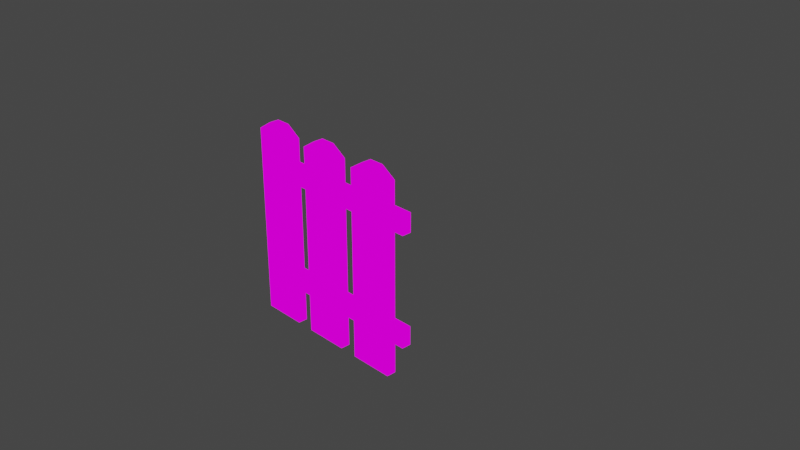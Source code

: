 # Source: multidecor_slatted_wooden_fence.blend  (saved by Blender 3.0.42; exported with 4.5.12 LTS)
import bpy
from mathutils import Matrix  # noqa: F401  (used for matrix-valued properties, if any)

bpy.ops.wm.read_factory_settings(use_empty=True)
scene = bpy.context.scene
scene.name = 'Scene'

# ---- collections
col_collection = bpy.data.collections.new('Collection'); scene.collection.children.link(col_collection)

# ---- images (referenced by path relative to the original .blend; pixels are not part of the script)
import os
ASSET_DIR = os.environ.get("B2B_ASSET_DIR", "")  # directory of the original .blend (textures are referenced by path, not embedded)
HERE = os.path.dirname(os.path.abspath(__file__))  # packed textures are extracted next to this script under _unpacked/

def load_image(name, relpath, width, height, colorspace="sRGB"):
    """Load a texture the original file referenced (path relative to the .blend, or extracted next to this script)."""
    p = next((c for c in (os.path.join(HERE, relpath), os.path.join(ASSET_DIR, relpath)) if relpath and os.path.exists(c)), "")
    if p:
        img = bpy.data.images.load(p, check_existing=True)
        img.name = name
    else:  # same state as the original file: an image datablock whose file is absent (Cycles renders it pink)
        img = bpy.data.images.new(name, width, height)
        img.source = "FILE"
        img.filepath = "//" + (relpath or name)
    img.colorspace_settings.name = colorspace
    return img
img_multidecor_wood_png = load_image('multidecor_wood.png', 'multidecor_wood.png', 1024, 1024, 'sRGB')
img_multidecor_fence_nail_knob = load_image('multidecor_fence_nail_knob', 'multidecor_fence_nail_knob.png', 1024, 1024, 'sRGB')

# ---- materials (node trees are filled in below, after node groups)
mat_material = bpy.data.materials.new('Material')
mat_material.alpha_threshold = 0.0
mat_material.use_transparent_shadow = False
mat_material.line_color = (0.0, 0.0, 0.0, 1.0)

# ---- material node trees
mat_material.use_nodes = True; mat_material.node_tree.nodes.clear()
_N = mat_material.node_tree.nodes; _L = mat_material.node_tree.links
n0 = _N.new('ShaderNodeOutputMaterial'); n0.name = 'Material Output'; n0.location = (300, 300)
n1 = _N.new('ShaderNodeMix'); n1.name = 'Mix'; n1.location = (75, 258)
n1.data_type = 'RGBA'
n2 = _N.new('ShaderNodeTexImage'); n2.name = 'Image Texture'; n2.location = (-325, 366)
n2.image = img_multidecor_wood_png
n2.interpolation = 'Closest'
n3 = _N.new('ShaderNodeTexImage'); n3.name = 'Image Texture.001'; n3.location = (-414, 127)
n3.image = img_multidecor_fence_nail_knob
n3.interpolation = 'Closest'
_L.new(n1.outputs[2], n0.inputs[0])
_L.new(n2.outputs[0], n1.inputs[6])
_L.new(n3.outputs[0], n1.inputs[7])
n0.is_active_output = True

# ---- world
world_world = bpy.data.worlds.new('World'); scene.world = world_world
world_world.use_nodes = True; world_world.node_tree.nodes.clear()
_N = world_world.node_tree.nodes; _L = world_world.node_tree.links
n0 = _N.new('ShaderNodeOutputWorld'); n0.name = 'World Output'; n0.location = (300, 300)
n1 = _N.new('ShaderNodeBackground'); n1.name = 'Background'; n1.location = (10, 300)
n1.inputs[0].default_value = (0.05088, 0.05088, 0.05088, 1.0)
_L.new(n1.outputs[0], n0.inputs[0])
n0.is_active_output = True
world_world.color = (0.05088, 0.05088, 0.05088)
world_world.use_sun_shadow = False
world_world.sun_shadow_jitter_overblur = 0.0

# ---- cameras
cam_camera = bpy.data.cameras.new('Camera')
cam_camera.clip_end = 100.0
cam_camera.ortho_scale = 7.314

# ---- lights
light_light = bpy.data.lights.new('Light', 'POINT')
light_light.transmission_factor = 0.0
light_light.energy = 1000.0
light_light.shadow_soft_size = 0.1
light_light.shadow_maximum_resolution = 0.006
light_light.use_absolute_resolution = True

# ---- meshes
me_cube = bpy.data.meshes.new('Cube')
me_cube.from_pydata([(-0.43, -0.9, 1.0), (-0.43, -0.9, -1.0), (-0.9, -0.9, 1.0), (-0.9, -0.9, -1.0), (-0.43, -1.0, 1.0), (-0.43, -1.0, -1.0), (-0.9, -1.0, 1.0), (-0.9, -1.0, -1.0), (-0.587, -1.0, -1.0), (-0.743, -1.0, -1.0), (-0.587, -0.9, 1.1), (-0.743, -0.9, 1.1), (-0.743, -1.0, 1.1), (-0.587, -1.0, 1.1), (-0.743, -0.9, -1.0), (-0.587, -0.9, -1.0), (0.743, -0.9, -1.0), (0.587, -0.9, -1.0), (0.743, -1.0, 1.1), (0.587, -1.0, 1.1), (0.587, -0.9, 1.1), (0.743, -0.9, 1.1), (0.587, -1.0, -1.0), (0.743, -1.0, -1.0), (0.43, -1.0, -1.0), (0.43, -1.0, 1.0), (0.9, -1.0, -1.0), (0.9, -1.0, 1.0), (0.43, -0.9, -1.0), (0.43, -0.9, 1.0), (0.9, -0.9, -1.0), (0.9, -0.9, 1.0), (1.0, -0.9, 0.4886), (1.0, -0.8, 0.4886), (1.0, -0.9, 0.6886), (1.0, -0.8, 0.6886), (-1.0, -0.9, 0.4886), (-1.0, -0.8, 0.4886), (-1.0, -0.9, 0.6886), (-1.0, -0.8, 0.6886), (1.0, -0.9, -0.6886), (1.0, -0.8, -0.6886), (1.0, -0.9, -0.4886), (1.0, -0.8, -0.4886), (-1.0, -0.9, -0.6886), (-1.0, -0.8, -0.6886), (-1.0, -0.9, -0.4886), (-1.0, -0.8, -0.4886), (0.235, -0.9, 1.0), (0.235, -0.9, -1.0), (-0.235, -0.9, 1.0), (-0.235, -0.9, -1.0), (0.235, -1.0, 1.0), (0.235, -1.0, -1.0), (-0.235, -1.0, 1.0), (-0.235, -1.0, -1.0), (0.078, -1.0, -1.0), (-0.078, -1.0, -1.0), (0.078, -0.9, 1.1), (-0.078, -0.9, 1.1), (-0.078, -1.0, 1.1), (0.078, -1.0, 1.1), (-0.078, -0.9, -1.0), (0.078, -0.9, -1.0)], [], [(11, 2, 6, 12), (3, 7, 6, 2), (8, 5, 4, 13), (9, 7, 3, 14), (14, 3, 2, 11), (5, 1, 0, 4), (1, 15, 10, 0), (15, 14, 11, 10), (5, 8, 15, 1), (8, 9, 14, 15), (7, 9, 12, 6), (9, 8, 13, 12), (0, 10, 13, 4), (10, 11, 12, 13), (21, 20, 19, 18), (31, 21, 18, 27), (22, 23, 18, 19), (24, 22, 19, 25), (23, 22, 17, 16), (26, 23, 16, 30), (16, 17, 20, 21), (30, 16, 21, 31), (26, 30, 31, 27), (17, 28, 29, 20), (22, 24, 28, 17), (23, 26, 27, 18), (28, 24, 25, 29), (20, 29, 25, 19), (32, 33, 35, 34), (34, 35, 39, 38), (38, 39, 37, 36), (36, 37, 33, 32), (34, 38, 36, 32), (39, 35, 33, 37), (40, 41, 43, 42), (42, 43, 47, 46), (46, 47, 45, 44), (44, 45, 41, 40), (42, 46, 44, 40), (47, 43, 41, 45), (59, 50, 54, 60), (51, 55, 54, 50), (56, 53, 52, 61), (57, 55, 51, 62), (62, 51, 50, 59), (53, 49, 48, 52), (49, 63, 58, 48), (63, 62, 59, 58), (53, 56, 63, 49), (56, 57, 62, 63), (55, 57, 60, 54), (57, 56, 61, 60), (48, 58, 61, 52), (58, 59, 60, 61)])
_uv = me_cube.uv_layers.new(name='UVMap')
_uv.uv.foreach_set('vector', [0.4815, 0.5124, 0.4815, 0.5532, 0.4596, 0.5532, 0.4596, 0.5124, 0.8971, 0.5533, 0.8971, 0.5752, 0.4596, 0.5752, 0.4596, 0.5533, 0.09365, 0.4872, 0.128, 0.4872, 0.128, 0.9247, 0.09365, 0.9466, 0.9315, 0.5752, 0.8971, 0.5752, 0.8971, 0.5533, 0.9315, 0.5533, 0.09365, 0.009276, 0.128, 0.009276, 0.128, 0.4468, 0.09365, 0.4687, 0.4596, 6.537e-05, 0.4815, 6.534e-05, 0.4815, 0.4376, 0.4596, 0.4376, 0.02518, 0.009276, 0.05953, 0.009276, 0.05953, 0.4687, 0.02518, 0.4468, 0.05953, 0.009276, 0.09365, 0.009276, 0.09365, 0.4687, 0.05953, 0.4687, 0.9999, 0.5752, 0.9656, 0.5752, 0.9656, 0.5533, 0.9999, 0.5533, 0.9656, 0.5752, 0.9315, 0.5752, 0.9315, 0.5533, 0.9656, 0.5533, 0.02518, 0.4872, 0.05953, 0.4872, 0.05953, 0.9466, 0.02518, 0.9247, 0.05953, 0.4872, 0.09365, 0.4872, 0.09365, 0.9466, 0.05953, 0.9466, 0.4815, 0.4376, 0.4815, 0.4783, 0.4596, 0.4783, 0.4596, 0.4376, 0.4815, 0.4783, 0.4815, 0.5124, 0.4596, 0.5124, 0.4596, 0.4783, 0.4815, 0.4783, 0.4815, 0.5124, 0.4596, 0.5124, 0.4596, 0.4783, 0.4815, 0.4376, 0.4815, 0.4783, 0.4596, 0.4783, 0.4596, 0.4376, 0.2652, 0.4872, 0.2993, 0.4872, 0.2993, 0.9466, 0.2652, 0.9466, 0.2308, 0.4872, 0.2652, 0.4872, 0.2652, 0.9466, 0.2308, 0.9247, 0.9656, 0.5752, 0.9315, 0.5752, 0.9315, 0.5533, 0.9656, 0.5533, 0.9999, 0.5752, 0.9656, 0.5752, 0.9656, 0.5533, 0.9999, 0.5533, 0.2652, 0.009276, 0.2993, 0.009276, 0.2993, 0.4687, 0.2652, 0.4687, 0.2308, 0.009276, 0.2652, 0.009276, 0.2652, 0.4687, 0.2308, 0.4468, 0.4596, 6.537e-05, 0.4815, 6.534e-05, 0.4815, 0.4376, 0.4596, 0.4376, 0.2993, 0.009276, 0.3336, 0.009276, 0.3336, 0.4468, 0.2993, 0.4687, 0.9315, 0.5752, 0.8971, 0.5752, 0.8971, 0.5533, 0.9315, 0.5533, 0.2993, 0.4872, 0.3336, 0.4872, 0.3336, 0.9247, 0.2993, 0.9466, 0.8971, 0.5533, 0.8971, 0.5752, 0.4596, 0.5752, 0.4596, 0.5533, 0.4815, 0.5124, 0.4815, 0.5532, 0.4596, 0.5532, 0.4596, 0.5124, 0.596, 0.4414, 0.596, 0.4624, 0.554, 0.4624, 0.554, 0.4414, 0.554, 0.4414, 0.533, 0.4414, 0.533, 0.02125, 0.554, 0.02125, 0.554, 0.02125, 0.554, 0.0002408, 0.596, 0.0002408, 0.596, 0.02125, 0.596, 0.02125, 0.6171, 0.02125, 0.6171, 0.4414, 0.596, 0.4414, 0.554, 0.4414, 0.554, 0.02125, 0.596, 0.02125, 0.596, 0.4414, 0.6591, 0.02125, 0.6591, 0.4414, 0.6171, 0.4414, 0.6171, 0.02125, 0.4695, 0.4414, 0.4695, 0.4624, 0.4275, 0.4624, 0.4275, 0.4414, 0.4275, 0.4414, 0.4065, 0.4414, 0.4065, 0.02125, 0.4275, 0.02125, 0.4275, 0.02125, 0.4275, 0.0002408, 0.4695, 0.0002408, 0.4695, 0.02125, 0.4695, 0.02125, 0.4905, 0.02125, 0.4905, 0.4414, 0.4695, 0.4414, 0.4275, 0.4414, 0.4275, 0.02125, 0.4695, 0.02125, 0.4695, 0.4414, 0.5325, 0.02125, 0.5325, 0.4414, 0.4905, 0.4414, 0.4905, 0.02125, 0.4815, 0.5124, 0.4815, 0.5532, 0.4596, 0.5532, 0.4596, 0.5124, 0.8971, 0.5533, 0.8971, 0.5752, 0.4596, 0.5752, 0.4596, 0.5533, 0.1965, 0.4872, 0.2308, 0.4872, 0.2308, 0.9247, 0.1965, 0.9466, 0.9315, 0.5752, 0.8971, 0.5752, 0.8971, 0.5533, 0.9315, 0.5533, 0.1965, 0.009276, 0.2308, 0.009276, 0.2308, 0.4468, 0.1965, 0.4687, 0.4596, 6.537e-05, 0.4815, 6.534e-05, 0.4815, 0.4376, 0.4596, 0.4376, 0.128, 0.009276, 0.1623, 0.009276, 0.1623, 0.4687, 0.128, 0.4468, 0.1623, 0.009276, 0.1965, 0.009276, 0.1965, 0.4687, 0.1623, 0.4687, 0.9999, 0.5752, 0.9656, 0.5752, 0.9656, 0.5533, 0.9999, 0.5533, 0.9656, 0.5752, 0.9315, 0.5752, 0.9315, 0.5533, 0.9656, 0.5533, 0.128, 0.4872, 0.1623, 0.4872, 0.1623, 0.9466, 0.128, 0.9247, 0.1623, 0.4872, 0.1965, 0.4872, 0.1965, 0.9466, 0.1623, 0.9466, 0.4815, 0.4376, 0.4815, 0.4783, 0.4596, 0.4783, 0.4596, 0.4376, 0.4815, 0.4783, 0.4815, 0.5124, 0.4596, 0.5124, 0.4596, 0.4783])
me_cube.materials.append(mat_material)
me_cube.use_remesh_preserve_volume = False
me_cube.use_remesh_preserve_attributes = False
me_cube.use_mirror_vertex_groups = False
me_cube.update()

# ---- objects
ob_cube = bpy.data.objects.new('Cube', me_cube)
ob_light = bpy.data.objects.new('Light', light_light)
ob_camera = bpy.data.objects.new('Camera', cam_camera)

# ---- transforms, parenting, visibility, modifiers, constraints
ob_cube.location = (0.0, 0.0, 0.0)
ob_cube.lock_rotations_4d = False
ob_cube.empty_display_type = 'ARROWS'
ob_cube.lineart.crease_threshold = 0.0
ob_light.location = (4.076, 1.005, 5.904)
ob_light.rotation_euler = (0.6503, 0.05522, 1.866)
ob_light.lock_rotations_4d = False
ob_light.empty_display_type = 'ARROWS'
ob_light.color = (0.0, 0.0, 0.0, 0.0)
ob_light.lineart.crease_threshold = 0.0
ob_camera.location = (7.359, -6.926, 4.958)
ob_camera.rotation_euler = (1.109, 0.0, 0.8149)
ob_camera.lock_rotations_4d = False
ob_camera.empty_display_type = 'ARROWS'
ob_camera.color = (0.0, 0.0, 0.0, 0.0)
ob_camera.display_type = 'WIRE'
ob_camera.lineart.crease_threshold = 0.0

# ---- collection membership
col_collection.objects.link(ob_cube)
col_collection.objects.link(ob_light)
col_collection.objects.link(ob_camera)

# ---- scene / render settings (as saved in the file)
scene.camera = ob_camera
scene.frame_start = 1; scene.frame_end = 250; scene.frame_set(1)
scene.render.engine = 'BLENDER_EEVEE_NEXT'
scene.cycles.sampling_pattern = 'TABULATED_SOBOL'
scene.cycles.use_light_tree = False
scene.view_settings.view_transform = 'Filmic'
bpy.context.view_layer.update()
